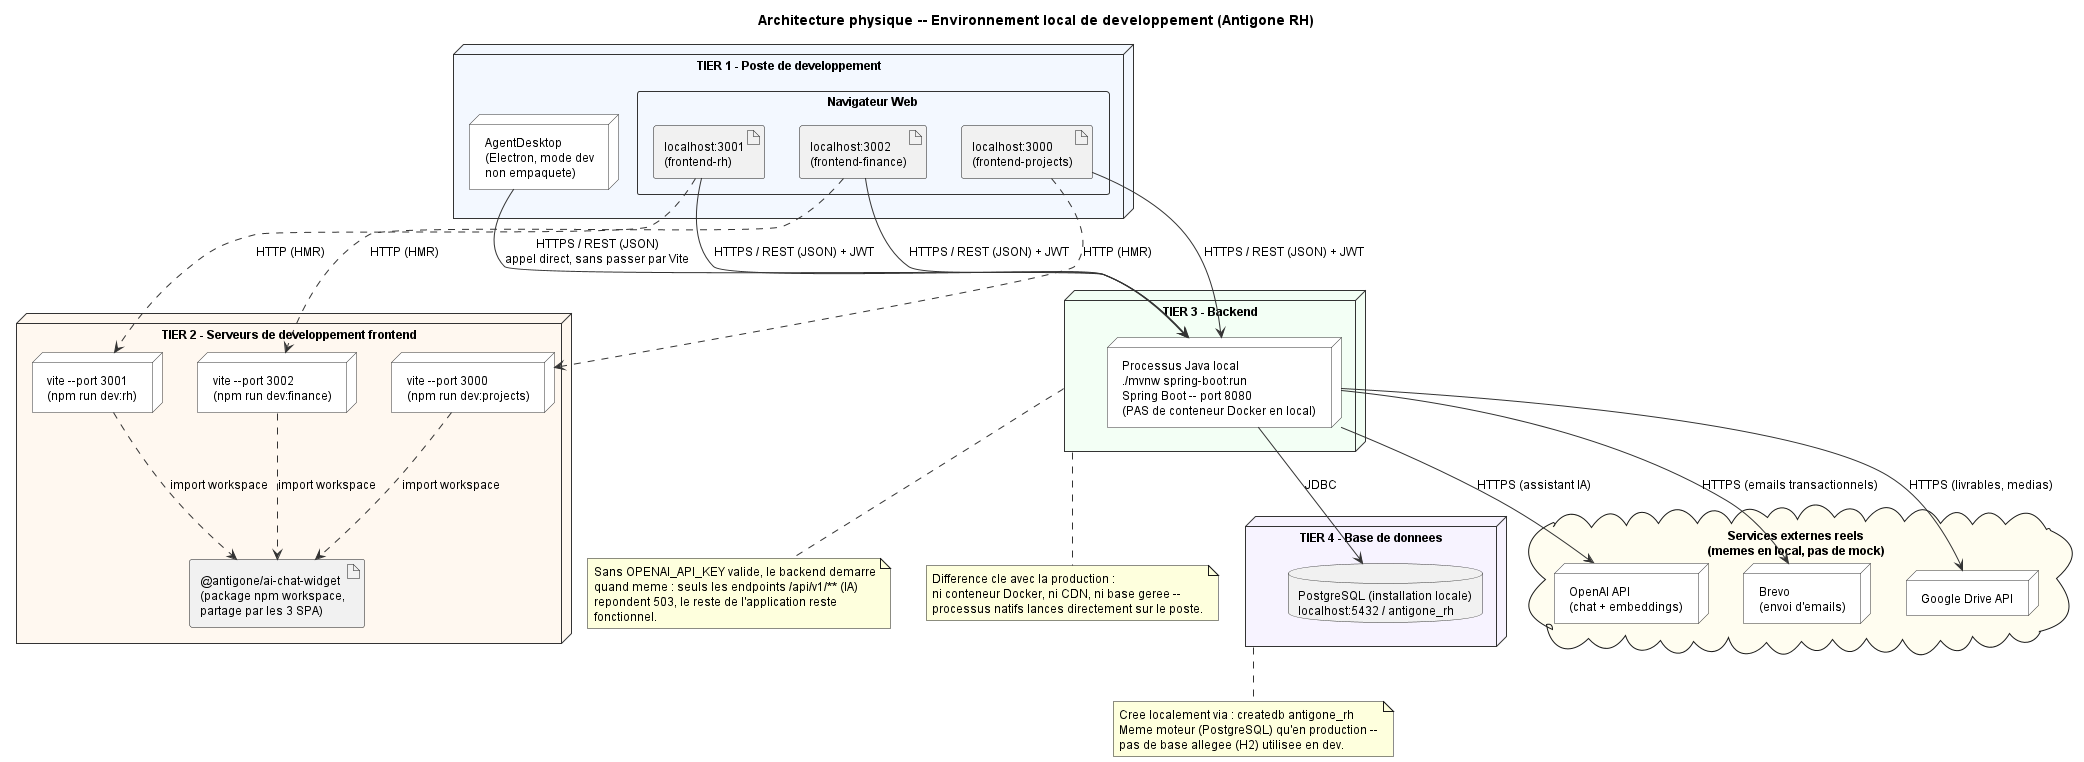

The diagram above was rendered by PlantUML. Its source (embedded in the PNG):
@startuml Architecture_Physique_Locale
skinparam backgroundColor #FFFFFF
skinparam shadowing false
skinparam defaultFontSize 12
skinparam node {
  BorderColor #333333
  BackgroundColor #FFFFFF
}
skinparam rectangle {
  BorderColor #333333
}
skinparam database {
  BorderColor #333333
}
skinparam ArrowColor #333333

title Architecture physique -- Environnement local de developpement (Antigone RH)

node "TIER 1 - Poste de developpement" as Tier1 #F3F8FF {
  rectangle "Navigateur Web" as Browser {
    artifact "localhost:3000\n(frontend-projects)" as FP
    artifact "localhost:3001\n(frontend-rh)" as FRH
    artifact "localhost:3002\n(frontend-finance)" as FFI
  }
  node "AgentDesktop\n(Electron, mode dev\nnon empaquete)" as Agent
}

node "TIER 2 - Serveurs de developpement frontend" as Tier2 #FFF8F0 {
  node "vite --port 3000\n(npm run dev:projects)" as ViteP
  node "vite --port 3001\n(npm run dev:rh)" as ViteRH
  node "vite --port 3002\n(npm run dev:finance)" as ViteFI
  artifact "@antigone/ai-chat-widget\n(package npm workspace,\npartage par les 3 SPA)" as Widget
}

node "TIER 3 - Backend" as Tier3 #F3FFF5 {
  node "Processus Java local\n./mvnw spring-boot:run\nSpring Boot -- port 8080\n(PAS de conteneur Docker en local)" as Backend
}

node "TIER 4 - Base de donnees" as Tier4 #F7F3FF {
  database "PostgreSQL (installation locale)\nlocalhost:5432 / antigone_rh" as DB
}

cloud "Services externes reels\n(memes en local, pas de mock)" as External #FFFDF0 {
  node "OpenAI API\n(chat + embeddings)" as OpenAI
  node "Brevo\n(envoi d'emails)" as Brevo
  node "Google Drive API" as Drive
}

FP   ..> ViteP  : HTTP (HMR)
FRH  ..> ViteRH : HTTP (HMR)
FFI  ..> ViteFI : HTTP (HMR)
ViteP  ..> Widget : import workspace
ViteRH ..> Widget : import workspace
ViteFI ..> Widget : import workspace

FP  --> Backend : HTTPS / REST (JSON) + JWT
FRH --> Backend : HTTPS / REST (JSON) + JWT
FFI --> Backend : HTTPS / REST (JSON) + JWT
Agent --> Backend : HTTPS / REST (JSON)\nappel direct, sans passer par Vite

Backend --> DB : JDBC

Backend --> OpenAI : HTTPS (assistant IA)
Backend --> Brevo  : HTTPS (emails transactionnels)
Backend --> Drive  : HTTPS (livrables, medias)

note bottom of Tier3
  Sans OPENAI_API_KEY valide, le backend demarre
  quand meme : seuls les endpoints /api/v1/** (IA)
  repondent 503, le reste de l'application reste
  fonctionnel.
end note

note bottom of Tier4
  Cree localement via : createdb antigone_rh
  Meme moteur (PostgreSQL) qu'en production --
  pas de base allegee (H2) utilisee en dev.
end note

note "Difference cle avec la production :\nni conteneur Docker, ni CDN, ni base geree --\nprocessus natifs lances directement sur le poste." as N1
Tier3 .. N1

@enduml